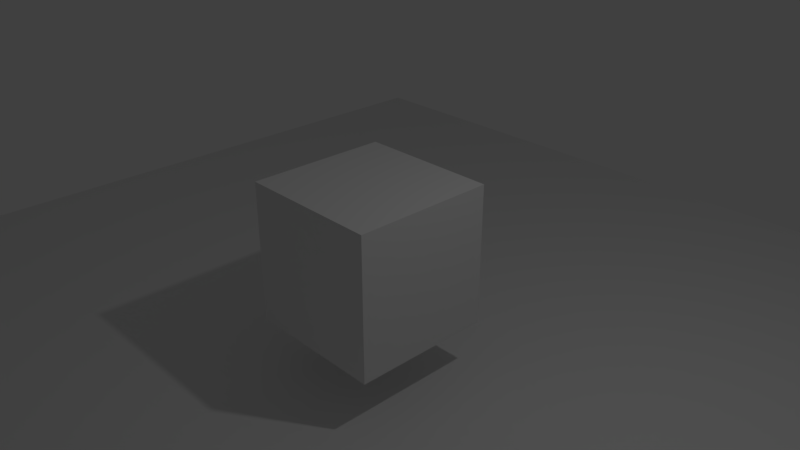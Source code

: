# Source: Pruebas_programacion.blend  (saved by Blender 2.79.0; exported with 4.5.12 LTS)
import bpy
from mathutils import Matrix  # noqa: F401  (used for matrix-valued properties, if any)

bpy.ops.wm.read_factory_settings(use_empty=True)
scene = bpy.context.scene
scene.name = 'Scene'

# ---- collections
col_collection_1 = bpy.data.collections.new('Collection 1'); scene.collection.children.link(col_collection_1)

# ---- materials (node trees are filled in below, after node groups)
mat_material = bpy.data.materials.new('Material')
mat_material.alpha_threshold = 0.0
mat_material.use_transparent_shadow = False
mat_material.roughness = 0.5
mat_material.line_color = (0.0, 0.0, 0.0, 1.0)

# ---- material node trees

# ---- world
world_world = bpy.data.worlds.new('World'); scene.world = world_world
world_world.color = (0.05088, 0.05088, 0.05088)
world_world.use_sun_shadow = False
world_world.sun_shadow_jitter_overblur = 0.0
world_world.cycles.sampling_method = 'MANUAL'

# ---- cameras
cam_camera = bpy.data.cameras.new('Camera')
cam_camera.clip_end = 100.0
cam_camera.lens = 35.0
cam_camera.sensor_width = 32.0
cam_camera.sensor_height = 18.0
cam_camera.ortho_scale = 7.314
cam_camera.dof.focus_distance = 0.0
cam_camera.dof.aperture_fstop = 128.0

# ---- lights
light_lamp = bpy.data.lights.new('Lamp', 'POINT')
light_lamp.transmission_factor = 0.0
light_lamp.cutoff_distance = 30.0
light_lamp.energy = 100.0
light_lamp.shadow_buffer_clip_start = 1.001
light_lamp.shadow_soft_size = 0.1
light_lamp.shadow_maximum_resolution = 0.006
light_lamp.use_absolute_resolution = True

# ---- meshes
me_plane = bpy.data.meshes.new('Plane')
me_plane.from_pydata([(-1.0, -1.0, 0.0), (1.0, -1.0, 0.0), (-1.0, 1.0, 0.0), (1.0, 1.0, 0.0)], [], [(0, 1, 3, 2)])
me_plane.use_remesh_preserve_volume = False
me_plane.use_remesh_preserve_attributes = False
me_plane.use_mirror_vertex_groups = False
me_plane.update()
me_cube = bpy.data.meshes.new('Cube')
me_cube.from_pydata([(1.0, 1.0, -1.0), (1.0, -1.0, -1.0), (-1.0, -1.0, -1.0), (-1.0, 1.0, -1.0), (1.0, 1.0, 1.0), (1.0, -1.0, 1.0), (-1.0, -1.0, 1.0), (-1.0, 1.0, 1.0)], [], [(0, 1, 2, 3), (4, 7, 6, 5), (0, 4, 5, 1), (1, 5, 6, 2), (2, 6, 7, 3), (4, 0, 3, 7)])
me_cube.materials.append(mat_material)
me_cube.use_remesh_preserve_volume = False
me_cube.use_remesh_preserve_attributes = False
me_cube.use_mirror_vertex_groups = False
me_cube.update()

# ---- objects
ob_plane = bpy.data.objects.new('Plane', me_plane)
ob_cube = bpy.data.objects.new('Cube', me_cube)
ob_lamp = bpy.data.objects.new('Lamp', light_lamp)
ob_camera = bpy.data.objects.new('Camera', cam_camera)

# ---- transforms, parenting, visibility, modifiers, constraints
ob_plane.location = (0.0, 0.0, -1.749)
ob_plane.scale = (8.27, 8.27, 8.27)
ob_plane.lineart.crease_threshold = 0.0
ob_cube.location = (0.02262, 0.0, 0.0)
ob_cube.lock_rotations_4d = False
ob_cube.empty_display_type = 'ARROWS'
ob_cube.lineart.crease_threshold = 0.0
ob_lamp.location = (4.076, 1.005, 5.904)
ob_lamp.rotation_euler = (0.6503, 0.05522, 1.866)
ob_lamp.lock_rotations_4d = False
ob_lamp.empty_display_type = 'ARROWS'
ob_lamp.color = (0.0, 0.0, 0.0, 0.0)
ob_lamp.lineart.crease_threshold = 0.0
ob_camera.location = (7.481, -6.508, 5.344)
ob_camera.rotation_euler = (1.109, 0.0, 0.8149)
ob_camera.lock_rotations_4d = False
ob_camera.empty_display_type = 'ARROWS'
ob_camera.color = (0.0, 0.0, 0.0, 0.0)
ob_camera.display_type = 'WIRE'
ob_camera.lineart.crease_threshold = 0.0

# ---- collection membership
col_collection_1.objects.link(ob_plane)
col_collection_1.objects.link(ob_cube)
col_collection_1.objects.link(ob_lamp)
col_collection_1.objects.link(ob_camera)

# ---- scene / render settings (as saved in the file)
scene.camera = ob_camera
scene.frame_start = 1; scene.frame_end = 250; scene.frame_set(3)
scene.render.engine = 'BLENDER_EEVEE_NEXT'
scene.render.resolution_percentage = 50
scene.render.dither_intensity = 0.0
scene.cycles.use_denoising = False
scene.cycles.samples = 128
scene.cycles.sampling_pattern = 'TABULATED_SOBOL'
scene.cycles.use_adaptive_sampling = False
scene.cycles.use_light_tree = False
scene.cycles.blur_glossy = 0.0
scene.cycles.sample_clamp_indirect = 0.0
scene.view_settings.view_transform = 'Standard'
bpy.context.view_layer.update()
